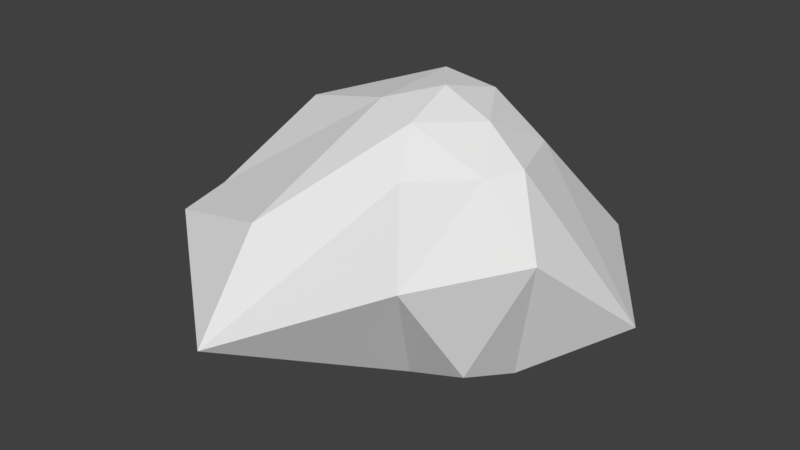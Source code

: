 # Source: rock2.blend  (saved by Blender 2.79.0; exported with 4.5.12 LTS)
import bpy
from mathutils import Matrix  # noqa: F401  (used for matrix-valued properties, if any)

bpy.ops.wm.read_factory_settings(use_empty=True)
scene = bpy.context.scene
scene.name = 'Scene'

# ---- collections
col_collection_1 = bpy.data.collections.new('Collection 1'); scene.collection.children.link(col_collection_1)

# ---- world
world_world = bpy.data.worlds.new('World'); scene.world = world_world
world_world.color = (0.05088, 0.05088, 0.05088)
world_world.use_sun_shadow = False
world_world.sun_shadow_jitter_overblur = 0.0
world_world.cycles.sampling_method = 'MANUAL'

# ---- meshes
me_icosphere = bpy.data.meshes.new('Icosphere')
me_icosphere.from_pydata([(0.8968, -0.8513, -1.207), (-1.218, -1.158, -1.221), (-1.919, 0.01527, -1.201), (-0.518, 1.293, -1.388), (0.6237, 0.4553, -1.533), (0.2004, -0.829, 0.3279), (-1.776, -0.9317, -0.2195), (-0.6932, 0.4924, 0.5516), (0.2745, 0.8798, 0.3237), (0.9394, -0.1777, 0.4235), (0.01306, -0.005109, 0.8698), (-0.00664, -0.6147, -1.374), (0.5266, -0.4629, -1.388), (0.3681, -0.897, -1.353), (0.998, -0.2525, -1.433), (0.4126, 0.2019, -1.473), (-0.3573, -0.1272, -1.354), (-1.702, -0.6239, -1.244), (-0.188, 0.4755, -1.475), (-0.6305, 0.5494, -1.288), (0.1993, 1.158, -1.518), (1.327, -0.5291, -0.1637), (1.73, 0.4426, -1.018), (-0.6336, -2.311, -0.8552), (0.707, -1.462, -0.2234), (-2.032, -0.329, -0.4956), (-1.92, -1.289, -0.4009), (-1.066, 1.319, -0.5371), (-1.682, 0.4835, -0.529), (1.015, 1.329, -0.6229), (-0.1361, 1.512, -0.6588), (0.7597, -0.4751, 0.397), (-0.7455, -1.553, -0.05583), (-1.404, -0.09102, 0.4685), (-0.2407, 0.87, 0.4504), (0.6994, 0.4802, 0.396), (0.06145, -0.5178, 0.7015), (0.5167, -0.07045, 0.6922), (-0.4256, -0.309, 0.7418), (-0.3141, 0.4241, 0.8403), (0.1641, 0.4975, 0.7418), (0.1218, -0.1475, -1.518), (-1.218, -1.158, -1.221), (-1.919, 0.01527, -1.201), (-0.518, 1.293, -1.388), (-0.00664, -0.6147, -1.374), (0.5266, -0.4629, -1.388), (0.4126, 0.2019, -1.473), (-0.3573, -0.1272, -1.354), (-1.702, -0.6239, -1.244), (-0.188, 0.4755, -1.475), (0.1993, 1.158, -1.518), (-1.92, -1.289, -0.68)], [], [(20, 15, 47, 51), (0, 12, 14), (18, 3, 44, 50), (26, 17, 49, 52), (11, 1, 42, 45), (0, 14, 21), (1, 13, 23), (2, 17, 25), (3, 19, 27), (4, 20, 29), (0, 21, 24), (1, 23, 26), (2, 25, 28), (3, 27, 30), (4, 29, 22), (5, 31, 36), (6, 32, 38), (7, 33, 39), (8, 34, 40), (9, 35, 37), (37, 40, 10), (37, 35, 40), (35, 8, 40), (40, 39, 10), (40, 34, 39), (34, 7, 39), (39, 38, 10), (39, 33, 38), (33, 6, 38), (38, 36, 10), (38, 32, 36), (32, 5, 36), (36, 37, 10), (36, 31, 37), (31, 9, 37), (22, 35, 9), (22, 29, 35), (29, 8, 35), (30, 34, 8), (30, 27, 34), (27, 7, 34), (28, 33, 7), (28, 25, 33), (25, 6, 33), (26, 32, 6), (26, 23, 32), (23, 5, 32), (24, 31, 5), (24, 21, 31), (21, 9, 31), (29, 30, 8), (29, 20, 30), (20, 3, 30), (27, 28, 7), (27, 19, 28), (19, 2, 28), (25, 26, 6), (25, 17, 26), (17, 2, 43, 49), (23, 24, 5), (23, 13, 24), (13, 0, 24), (21, 22, 9), (21, 14, 22), (14, 4, 22), (15, 20, 4), (12, 11, 45, 46), (3, 20, 51, 44), (18, 19, 3), (18, 16, 19), (16, 2, 19), (2, 16, 48, 43), (1, 26, 52, 42), (15, 12, 46, 47), (14, 15, 4), (14, 12, 15), (16, 18, 50, 48), (11, 13, 1), (11, 12, 13), (12, 0, 13), (41, 46, 45), (41, 45, 48), (41, 48, 50), (41, 50, 47), (49, 42, 52), (47, 50, 51), (50, 44, 51), (48, 49, 43), (48, 45, 49), (45, 42, 49), (46, 41, 47)])
me_icosphere.use_remesh_preserve_volume = False
me_icosphere.use_remesh_preserve_attributes = False
me_icosphere.use_mirror_vertex_groups = False
me_icosphere.update()

# ---- objects
ob_icosphere = bpy.data.objects.new('Icosphere', me_icosphere)

# ---- transforms, parenting, visibility, modifiers, constraints
ob_icosphere.location = (0.2019, -0.2944, 2.368)
ob_icosphere.lineart.crease_threshold = 0.0

# ---- collection membership
col_collection_1.objects.link(ob_icosphere)

# ---- scene / render settings (as saved in the file)
scene.frame_start = 1; scene.frame_end = 250; scene.frame_set(1)
scene.render.engine = 'BLENDER_EEVEE_NEXT'
scene.render.resolution_percentage = 50
scene.render.dither_intensity = 0.0
scene.cycles.use_denoising = False
scene.cycles.samples = 128
scene.cycles.sampling_pattern = 'TABULATED_SOBOL'
scene.cycles.use_adaptive_sampling = False
scene.cycles.use_light_tree = False
scene.cycles.blur_glossy = 0.0
scene.cycles.sample_clamp_indirect = 0.0
scene.view_settings.view_transform = 'Standard'
bpy.context.view_layer.update()

# ---- added for rendering (the .blend has no active camera and no usable light): camera, sun
cam_auto = bpy.data.cameras.new('AutoCamera')
cam_auto.lens = 50.0
cam_auto.sensor_width = 36.0
cam_auto.clip_end = 1000.0
ob_auto_camera = bpy.data.objects.new('AutoCamera', cam_auto)
scene.collection.objects.link(ob_auto_camera)
ob_auto_camera.location = (5.4879, -7.21863, 6.38611)
ob_auto_camera.rotation_euler = (1.09748, -7.21219e-08, 0.694738)
scene.camera = ob_auto_camera
light_auto_sun = bpy.data.lights.new('AutoSun', 'SUN')
light_auto_sun.energy = 3.0
light_auto_sun.angle = 0.0523599
ob_auto_sun = bpy.data.objects.new('AutoSun', light_auto_sun)
scene.collection.objects.link(ob_auto_sun)
ob_auto_sun.rotation_euler = (0.872665, 0.174533, 0.523599)
bpy.context.view_layer.update()

